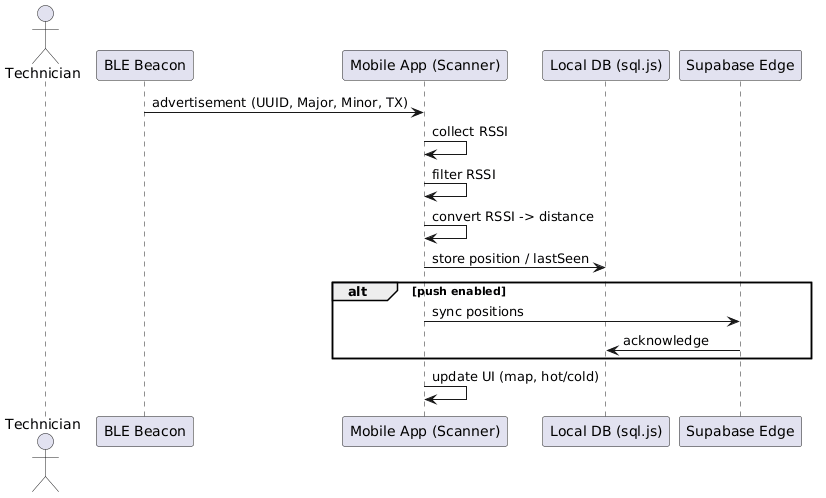

The diagram above was rendered by PlantUML. Its source (embedded in the PNG):
@startuml
actor Technician
participant "BLE Beacon" as Beacon
participant "Mobile App (Scanner)" as App
participant "Local DB (sql.js)" as LocalDB
participant "Supabase Edge" as Edge

Beacon -> App: advertisement (UUID, Major, Minor, TX)
App -> App: collect RSSI
App -> App: filter RSSI 
App -> App: convert RSSI -> distance
App -> LocalDB: store position / lastSeen
alt push enabled
  App -> Edge: sync positions
  Edge -> LocalDB: acknowledge
end
App -> App: update UI (map, hot/cold)
@enduml